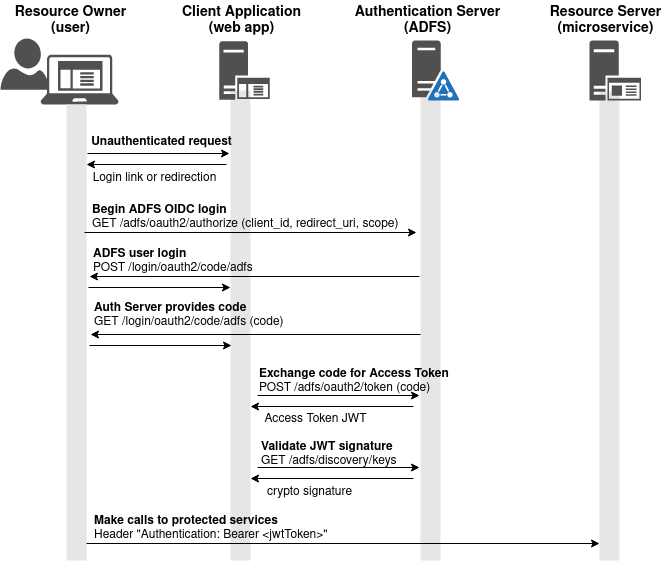

The diagram above was exported from draw.io. Its source (the exported page's mxGraphModel, read from the mxfile embedded in the PNG):
<mxGraphModel dx="935" dy="650" grid="1" gridSize="10" guides="1" tooltips="1" connect="1" arrows="1" fold="1" page="1" pageScale="1" pageWidth="850" pageHeight="1100" math="0" shadow="0">
  <root>
    <mxCell id="0" />
    <mxCell id="1" parent="0" />
    <mxCell id="dYzwd8fi6cYSQRCEDAko-31" value="" style="whiteSpace=wrap;html=1;fontSize=14;fillColor=#E6E6E6;strokeColor=none;" vertex="1" parent="1">
      <mxGeometry x="740" y="121" width="20" height="469" as="geometry" />
    </mxCell>
    <mxCell id="dYzwd8fi6cYSQRCEDAko-30" value="" style="whiteSpace=wrap;html=1;fontSize=14;fillColor=#E6E6E6;strokeColor=none;" vertex="1" parent="1">
      <mxGeometry x="561" y="119.28" width="20" height="470.72" as="geometry" />
    </mxCell>
    <mxCell id="dYzwd8fi6cYSQRCEDAko-28" value="" style="whiteSpace=wrap;html=1;fontSize=14;fillColor=#E6E6E6;strokeColor=none;" vertex="1" parent="1">
      <mxGeometry x="371" y="120" width="20" height="470" as="geometry" />
    </mxCell>
    <mxCell id="dYzwd8fi6cYSQRCEDAko-14" value="" style="sketch=0;aspect=fixed;pointerEvents=1;shadow=0;dashed=0;html=1;strokeColor=none;labelPosition=center;verticalLabelPosition=bottom;verticalAlign=top;align=center;fillColor=#505050;shape=mxgraph.azure.user" vertex="1" parent="1">
      <mxGeometry x="141" y="68" width="48.2" height="51.28" as="geometry" />
    </mxCell>
    <mxCell id="dYzwd8fi6cYSQRCEDAko-1" value="" style="sketch=0;pointerEvents=1;shadow=0;dashed=0;html=1;strokeColor=none;fillColor=#505050;labelPosition=center;verticalLabelPosition=bottom;verticalAlign=top;outlineConnect=0;align=center;shape=mxgraph.office.servers.active_directory_federation_services_server_blue;" vertex="1" parent="1">
      <mxGeometry x="552.5" y="70" width="47.5" height="60" as="geometry" />
    </mxCell>
    <mxCell id="dYzwd8fi6cYSQRCEDAko-10" value="" style="sketch=0;aspect=fixed;pointerEvents=1;shadow=0;dashed=0;html=1;strokeColor=none;labelPosition=center;verticalLabelPosition=bottom;verticalAlign=top;align=center;fillColor=#505050;shape=mxgraph.mscae.enterprise.application_server" vertex="1" parent="1">
      <mxGeometry x="359.78999999999996" y="70.68" width="50.42" height="58.63" as="geometry" />
    </mxCell>
    <mxCell id="dYzwd8fi6cYSQRCEDAko-11" value="" style="sketch=0;aspect=fixed;pointerEvents=1;shadow=0;dashed=0;html=1;strokeColor=none;labelPosition=center;verticalLabelPosition=bottom;verticalAlign=top;align=center;fillColor=#505050;shape=mxgraph.mscae.enterprise.client_application" vertex="1" parent="1">
      <mxGeometry x="181" y="84" width="78.13" height="50" as="geometry" />
    </mxCell>
    <mxCell id="dYzwd8fi6cYSQRCEDAko-12" value="" style="sketch=0;aspect=fixed;pointerEvents=1;shadow=0;dashed=0;html=1;strokeColor=none;labelPosition=center;verticalLabelPosition=bottom;verticalAlign=top;align=center;fillColor=#505050;shape=mxgraph.mscae.enterprise.application_server2" vertex="1" parent="1">
      <mxGeometry x="730" y="70" width="51.6" height="60" as="geometry" />
    </mxCell>
    <mxCell id="dYzwd8fi6cYSQRCEDAko-18" value="&lt;div&gt;&lt;b&gt;&lt;font style=&quot;font-size: 14px&quot;&gt;Resource Owner&lt;/font&gt;&lt;/b&gt;&lt;/div&gt;&lt;div&gt;&lt;b&gt;&lt;font style=&quot;font-size: 14px&quot;&gt;(user)&lt;br&gt;&lt;/font&gt;&lt;/b&gt;&lt;/div&gt;" style="text;html=1;resizable=0;autosize=1;align=center;verticalAlign=middle;points=[];fillColor=none;strokeColor=none;rounded=0;" vertex="1" parent="1">
      <mxGeometry x="146" y="30" width="130" height="40" as="geometry" />
    </mxCell>
    <mxCell id="dYzwd8fi6cYSQRCEDAko-19" value="&lt;div&gt;&lt;b&gt;&lt;font style=&quot;font-size: 14px&quot;&gt;Client Application&lt;/font&gt;&lt;/b&gt;&lt;/div&gt;&lt;div&gt;&lt;b&gt;&lt;font style=&quot;font-size: 14px&quot;&gt;(web app)&lt;br&gt;&lt;/font&gt;&lt;/b&gt;&lt;/div&gt;" style="text;html=1;resizable=0;autosize=1;align=center;verticalAlign=middle;points=[];fillColor=none;strokeColor=none;rounded=0;" vertex="1" parent="1">
      <mxGeometry x="317" y="30" width="130" height="40" as="geometry" />
    </mxCell>
    <mxCell id="dYzwd8fi6cYSQRCEDAko-20" value="&lt;div&gt;&lt;b&gt;&lt;font style=&quot;font-size: 14px&quot;&gt;Authentication Server&lt;/font&gt;&lt;/b&gt;&lt;/div&gt;&lt;div&gt;&lt;b&gt;&lt;font style=&quot;font-size: 14px&quot;&gt;(ADFS)&lt;br&gt;&lt;/font&gt;&lt;/b&gt;&lt;/div&gt;" style="text;html=1;resizable=0;autosize=1;align=center;verticalAlign=middle;points=[];fillColor=none;strokeColor=none;rounded=0;" vertex="1" parent="1">
      <mxGeometry x="488" y="30" width="160" height="40" as="geometry" />
    </mxCell>
    <mxCell id="dYzwd8fi6cYSQRCEDAko-21" value="&lt;div&gt;&lt;b&gt;&lt;font style=&quot;font-size: 14px&quot;&gt;Resource Server&lt;/font&gt;&lt;/b&gt;&lt;/div&gt;&lt;div&gt;&lt;b&gt;&lt;font style=&quot;font-size: 14px&quot;&gt;(microservice)&lt;br&gt;&lt;/font&gt;&lt;/b&gt;&lt;/div&gt;" style="text;html=1;resizable=0;autosize=1;align=center;verticalAlign=middle;points=[];fillColor=none;strokeColor=none;rounded=0;" vertex="1" parent="1">
      <mxGeometry x="681" y="30" width="130" height="40" as="geometry" />
    </mxCell>
    <mxCell id="dYzwd8fi6cYSQRCEDAko-22" value="" style="whiteSpace=wrap;html=1;fontSize=14;fillColor=#E6E6E6;strokeColor=none;" vertex="1" parent="1">
      <mxGeometry x="207" y="134" width="20" height="456" as="geometry" />
    </mxCell>
    <mxCell id="dYzwd8fi6cYSQRCEDAko-24" value="" style="endArrow=classic;html=1;rounded=0;" edge="1" parent="1">
      <mxGeometry width="50" height="50" relative="1" as="geometry">
        <mxPoint x="228" y="183" as="sourcePoint" />
        <mxPoint x="370" y="183" as="targetPoint" />
      </mxGeometry>
    </mxCell>
    <mxCell id="dYzwd8fi6cYSQRCEDAko-25" value="" style="endArrow=classic;html=1;rounded=0;" edge="1" parent="1">
      <mxGeometry width="50" height="50" relative="1" as="geometry">
        <mxPoint x="367" y="194" as="sourcePoint" />
        <mxPoint x="227" y="194" as="targetPoint" />
      </mxGeometry>
    </mxCell>
    <mxCell id="dYzwd8fi6cYSQRCEDAko-26" value="Unauthenticated request" style="text;html=1;resizable=0;autosize=1;align=center;verticalAlign=middle;points=[];fillColor=none;strokeColor=none;rounded=0;fontStyle=1" vertex="1" parent="1">
      <mxGeometry x="222" y="162" width="160" height="20" as="geometry" />
    </mxCell>
    <mxCell id="dYzwd8fi6cYSQRCEDAko-27" value="Login link or redirection" style="text;html=1;resizable=0;autosize=1;align=center;verticalAlign=middle;points=[];fillColor=none;strokeColor=none;rounded=0;" vertex="1" parent="1">
      <mxGeometry x="225" y="198" width="140" height="20" as="geometry" />
    </mxCell>
    <mxCell id="dYzwd8fi6cYSQRCEDAko-32" value="" style="endArrow=classic;html=1;rounded=0;" edge="1" parent="1">
      <mxGeometry width="50" height="50" relative="1" as="geometry">
        <mxPoint x="225" y="262" as="sourcePoint" />
        <mxPoint x="557" y="262" as="targetPoint" />
      </mxGeometry>
    </mxCell>
    <mxCell id="dYzwd8fi6cYSQRCEDAko-33" value="" style="endArrow=classic;html=1;rounded=0;" edge="1" parent="1">
      <mxGeometry width="50" height="50" relative="1" as="geometry">
        <mxPoint x="560" y="306" as="sourcePoint" />
        <mxPoint x="230" y="306" as="targetPoint" />
      </mxGeometry>
    </mxCell>
    <mxCell id="dYzwd8fi6cYSQRCEDAko-34" value="&lt;div align=&quot;left&quot;&gt;&lt;b&gt;Begin ADFS OIDC login&lt;/b&gt;&lt;br&gt;&lt;/div&gt;&lt;div align=&quot;left&quot;&gt;GET /adfs/oauth2/authorize (client_id, redirect_uri, scope)&lt;/div&gt;" style="text;html=1;resizable=0;autosize=1;align=left;verticalAlign=middle;points=[];fillColor=none;strokeColor=none;rounded=0;fontStyle=0" vertex="1" parent="1">
      <mxGeometry x="231" y="232" width="320" height="30" as="geometry" />
    </mxCell>
    <mxCell id="dYzwd8fi6cYSQRCEDAko-35" value="&lt;div align=&quot;left&quot;&gt;&lt;b&gt;ADFS user login&lt;/b&gt;&lt;br&gt;&lt;/div&gt;&lt;div align=&quot;left&quot;&gt;POST /login/oauth2/code/adfs&lt;/div&gt;" style="text;html=1;resizable=0;autosize=1;align=left;verticalAlign=middle;points=[];fillColor=none;strokeColor=none;rounded=0;" vertex="1" parent="1">
      <mxGeometry x="232" y="276" width="180" height="30" as="geometry" />
    </mxCell>
    <mxCell id="dYzwd8fi6cYSQRCEDAko-39" value="" style="endArrow=classic;html=1;rounded=0;" edge="1" parent="1">
      <mxGeometry width="50" height="50" relative="1" as="geometry">
        <mxPoint x="229" y="317" as="sourcePoint" />
        <mxPoint x="371" y="317" as="targetPoint" />
      </mxGeometry>
    </mxCell>
    <mxCell id="dYzwd8fi6cYSQRCEDAko-40" value="" style="endArrow=classic;html=1;rounded=0;" edge="1" parent="1">
      <mxGeometry width="50" height="50" relative="1" as="geometry">
        <mxPoint x="561" y="364" as="sourcePoint" />
        <mxPoint x="231" y="364" as="targetPoint" />
      </mxGeometry>
    </mxCell>
    <mxCell id="dYzwd8fi6cYSQRCEDAko-41" value="&lt;div&gt;&lt;b&gt;Auth Server provides code&lt;/b&gt;&lt;br&gt;&lt;/div&gt;&lt;div&gt;GET /login/oauth2/code/adfs (code)&lt;/div&gt;" style="text;html=1;resizable=0;autosize=1;align=left;verticalAlign=middle;points=[];fillColor=none;strokeColor=none;rounded=0;" vertex="1" parent="1">
      <mxGeometry x="233" y="330" width="210" height="30" as="geometry" />
    </mxCell>
    <mxCell id="dYzwd8fi6cYSQRCEDAko-42" value="" style="endArrow=classic;html=1;rounded=0;" edge="1" parent="1">
      <mxGeometry width="50" height="50" relative="1" as="geometry">
        <mxPoint x="230" y="375" as="sourcePoint" />
        <mxPoint x="372" y="375" as="targetPoint" />
      </mxGeometry>
    </mxCell>
    <mxCell id="dYzwd8fi6cYSQRCEDAko-43" value="" style="endArrow=classic;html=1;rounded=0;" edge="1" parent="1">
      <mxGeometry width="50" height="50" relative="1" as="geometry">
        <mxPoint x="398" y="425" as="sourcePoint" />
        <mxPoint x="560" y="425" as="targetPoint" />
      </mxGeometry>
    </mxCell>
    <mxCell id="dYzwd8fi6cYSQRCEDAko-44" value="" style="endArrow=classic;html=1;rounded=0;" edge="1" parent="1">
      <mxGeometry width="50" height="50" relative="1" as="geometry">
        <mxPoint x="554" y="436" as="sourcePoint" />
        <mxPoint x="391" y="436" as="targetPoint" />
      </mxGeometry>
    </mxCell>
    <mxCell id="dYzwd8fi6cYSQRCEDAko-45" value="&lt;div&gt;&lt;b&gt;Exchange code for Access Token&lt;/b&gt;&lt;br&gt;&lt;/div&gt;&lt;div&gt;POST /adfs/oauth2/token (code)&lt;br&gt;&lt;/div&gt;" style="text;html=1;resizable=0;autosize=1;align=left;verticalAlign=middle;points=[];fillColor=none;strokeColor=none;rounded=0;" vertex="1" parent="1">
      <mxGeometry x="397.5" y="396" width="210" height="30" as="geometry" />
    </mxCell>
    <mxCell id="dYzwd8fi6cYSQRCEDAko-46" value="Access Token JWT" style="text;html=1;resizable=0;autosize=1;align=center;verticalAlign=middle;points=[];fillColor=none;strokeColor=none;rounded=0;" vertex="1" parent="1">
      <mxGeometry x="395.5" y="439" width="120" height="20" as="geometry" />
    </mxCell>
    <mxCell id="dYzwd8fi6cYSQRCEDAko-47" value="" style="endArrow=classic;html=1;rounded=0;" edge="1" parent="1">
      <mxGeometry width="50" height="50" relative="1" as="geometry">
        <mxPoint x="398" y="497" as="sourcePoint" />
        <mxPoint x="560" y="497" as="targetPoint" />
      </mxGeometry>
    </mxCell>
    <mxCell id="dYzwd8fi6cYSQRCEDAko-48" value="" style="endArrow=classic;html=1;rounded=0;" edge="1" parent="1">
      <mxGeometry width="50" height="50" relative="1" as="geometry">
        <mxPoint x="554" y="508" as="sourcePoint" />
        <mxPoint x="391" y="508" as="targetPoint" />
      </mxGeometry>
    </mxCell>
    <mxCell id="dYzwd8fi6cYSQRCEDAko-49" value="&lt;div&gt;&lt;b&gt;Validate JWT signature&lt;/b&gt;&lt;br&gt;&lt;/div&gt;&lt;div&gt;GET /adfs/discovery/keys&lt;br&gt;&lt;/div&gt;" style="text;html=1;resizable=0;autosize=1;align=left;verticalAlign=middle;points=[];fillColor=none;strokeColor=none;rounded=0;" vertex="1" parent="1">
      <mxGeometry x="399.5" y="469" width="150" height="30" as="geometry" />
    </mxCell>
    <mxCell id="dYzwd8fi6cYSQRCEDAko-50" value="crypto signature" style="text;html=1;resizable=0;autosize=1;align=center;verticalAlign=middle;points=[];fillColor=none;strokeColor=none;rounded=0;" vertex="1" parent="1">
      <mxGeometry x="399.5" y="512" width="100" height="20" as="geometry" />
    </mxCell>
    <mxCell id="dYzwd8fi6cYSQRCEDAko-51" value="" style="endArrow=classic;html=1;rounded=0;" edge="1" parent="1">
      <mxGeometry width="50" height="50" relative="1" as="geometry">
        <mxPoint x="227" y="573" as="sourcePoint" />
        <mxPoint x="740" y="573" as="targetPoint" />
      </mxGeometry>
    </mxCell>
    <mxCell id="dYzwd8fi6cYSQRCEDAko-52" value="&lt;div align=&quot;left&quot;&gt;&lt;b&gt;Make calls to protected services&lt;/b&gt;&lt;br&gt;&lt;/div&gt;&lt;div align=&quot;left&quot;&gt;Header &quot;Authentication: Bearer &amp;lt;jwtToken&amp;gt;&quot;&lt;br&gt;&lt;/div&gt;" style="text;html=1;resizable=0;autosize=1;align=left;verticalAlign=middle;points=[];fillColor=none;strokeColor=none;rounded=0;fontStyle=0" vertex="1" parent="1">
      <mxGeometry x="233" y="543" width="250" height="30" as="geometry" />
    </mxCell>
  </root>
</mxGraphModel>